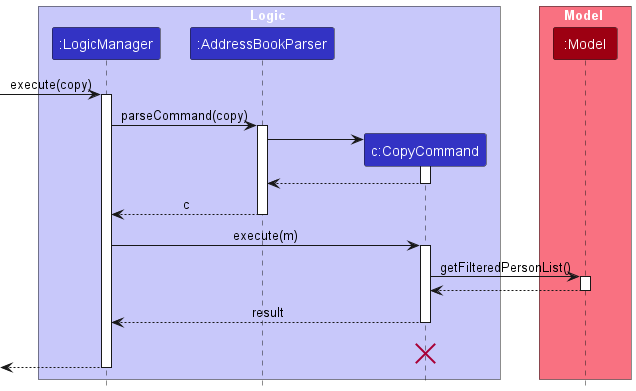

The diagram above was rendered by PlantUML. Its source (embedded in the PNG):
@startuml
!include style.puml
skinparam ArrowFontStyle plain

box Logic LOGIC_COLOR_T1
participant ":LogicManager" as LogicManager LOGIC_COLOR
participant ":AddressBookParser" as AddressBookParser LOGIC_COLOR
participant "c:CopyCommand" as CopyCommand LOGIC_COLOR
end box

box Model MODEL_COLOR_T1
participant ":Model" as Model MODEL_COLOR
end box
[-> LogicManager : execute(copy)
activate LogicManager

LogicManager -> AddressBookParser : parseCommand(copy)
activate AddressBookParser

create CopyCommand
AddressBookParser -> CopyCommand
activate CopyCommand

CopyCommand --> AddressBookParser
deactivate CopyCommand

AddressBookParser --> LogicManager : c
deactivate AddressBookParser

LogicManager -> CopyCommand : execute(m)
activate CopyCommand

CopyCommand -> Model : getFilteredPersonList()
activate Model

Model --> CopyCommand
deactivate Model

CopyCommand --> LogicManager : result
deactivate CopyCommand
CopyCommand -[hidden]-> LogicManager : result
destroy CopyCommand

[<--LogicManager
deactivate LogicManager
@enduml